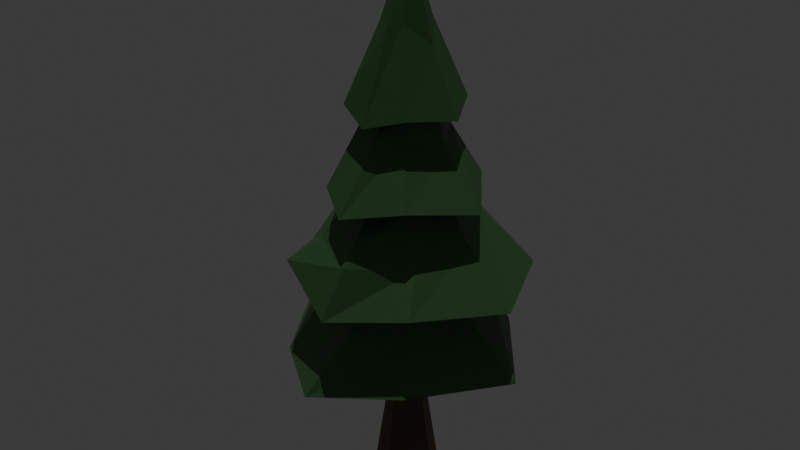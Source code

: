 # Source: arbol.blend  (saved by Blender 4.5.90; exported with 4.5.12 LTS)
import bpy
from mathutils import Matrix  # noqa: F401  (used for matrix-valued properties, if any)

bpy.ops.wm.read_factory_settings(use_empty=True)
scene = bpy.context.scene
scene.name = 'Scene'

# ---- collections
col_collection = bpy.data.collections.new('Collection'); scene.collection.children.link(col_collection)

# ---- materials (node trees are filled in below, after node groups)
mat_madera = bpy.data.materials.new('madera')
mat_hojas = bpy.data.materials.new('hojas')

# ---- material node trees
mat_madera.use_nodes = True; mat_madera.node_tree.nodes.clear()
_N = mat_madera.node_tree.nodes; _L = mat_madera.node_tree.links
n0 = _N.new('ShaderNodeBsdfPrincipled'); n0.name = 'Principled BSDF'; n0.location = (-200, 100)
n0.inputs[0].default_value = (0.1031, 0.05614, 0.02173, 1.0)
n1 = _N.new('ShaderNodeOutputMaterial'); n1.name = 'Material Output'; n1.location = (200, 100)
_L.new(n0.outputs[0], n1.inputs[0])
n1.is_active_output = True
mat_hojas.use_nodes = True; mat_hojas.node_tree.nodes.clear()
_N = mat_hojas.node_tree.nodes; _L = mat_hojas.node_tree.links
n0 = _N.new('ShaderNodeBsdfPrincipled'); n0.name = 'Principled BSDF'; n0.location = (-200, 100)
n0.inputs[0].default_value = (0.04702, 0.141, 0.04061, 1.0)
n1 = _N.new('ShaderNodeOutputMaterial'); n1.name = 'Material Output'; n1.location = (200, 100)
_L.new(n0.outputs[0], n1.inputs[0])
n1.is_active_output = True

# ---- world
world_world = bpy.data.worlds.new('World'); scene.world = world_world
world_world.use_nodes = True; world_world.node_tree.nodes.clear()
_N = world_world.node_tree.nodes; _L = world_world.node_tree.links
n0 = _N.new('ShaderNodeOutputWorld'); n0.name = 'World Output'; n0.location = (200, 100)
n1 = _N.new('ShaderNodeBackground'); n1.name = 'Background'; n1.location = (-200, 100)
n1.inputs[0].default_value = (0.05088, 0.05088, 0.05088, 1.0)
_L.new(n1.outputs[0], n0.inputs[0])
n0.is_active_output = True
world_world.color = (0.05088, 0.05088, 0.05088)
world_world.sun_shadow_jitter_overblur = 0.0

# ---- lights
light_sun = bpy.data.lights.new('Sun', 'SUN')
light_sun.energy = 1.0

# ---- meshes
me_circle = bpy.data.meshes.new('Circle')
me_circle.from_pydata([(0.07965, 1.0, 3.018), (3.025e-08, -1.0, 2.915), (-0.9179, 7.81e-09, 3.048), (0.5815, -0.5892, 2.915), (-0.5154, 0.7071, 3.213), (-0.6266, -0.6324, 2.915), (0.7989, -0.01157, 3.04), (0.4669, 0.601, 3.138), (2.601e-08, 0.4755, 3.51), (-0.3362, 0.3362, 3.51), (-0.4755, -5.459e-09, 3.51), (-0.3362, -0.3362, 3.51), (2.601e-08, -0.4755, 3.51), (0.3362, -0.3362, 3.51), (0.4755, -5.459e-09, 3.51), (0.3362, 0.3362, 3.51), (-0.07169, 0.9751, 3.314), (-0.4766, 0.6895, 3.548), (-0.9535, -6.012e-09, 3.393), (-0.4766, -0.6895, 3.548), (-0.05675, -0.9751, 3.423), (0.5446, -0.6895, 3.554), (0.9317, -6.012e-09, 3.417), (0.5013, 0.5839, 3.565), (0.01465, 0.5296, 4.107), (-0.3291, 0.3745, 4.122), (-0.4806, -9.879e-09, 3.991), (-0.3291, -0.3745, 4.122), (0.0187, -0.5296, 4.112), (0.2494, -0.3745, 4.108), (0.48, -9.879e-09, 3.971), (0.2519, 0.3745, 4.101), (3.029e-08, 0.3429, 4.412), (-0.2425, 0.2425, 4.412), (-0.3429, -9.735e-09, 4.412), (-0.2425, -0.2425, 4.412), (3.029e-08, -0.3429, 4.412), (0.2425, -0.2425, 4.412), (0.3429, -9.735e-09, 4.412), (0.2425, 0.2425, 4.412), (0.007362, 0.6827, 4.285), (-0.4116, 0.4827, 4.382), (-0.6643, -3.377e-08, 4.266), (-0.4116, -0.4827, 4.382), (0.006135, -0.6827, 4.285), (0.3723, -0.4827, 4.386), (0.6226, -2.734e-08, 4.314), (0.3711, 0.4827, 4.387), (0.01595, 0.317, 5.217), (0.1186, 0.2242, 5.22), (-0.153, 0.2242, 5.221), (-0.3084, -2.829e-08, 4.981), (-0.153, -0.2242, 5.221), (0.01595, -0.317, 5.217), (0.1186, -0.2242, 5.22), (0.3096, -2.681e-08, 4.992), (3.02e-08, 0.02438, 5.956), (-0.01724, 0.01724, 5.956), (-0.02438, -1.023e-08, 5.956), (-0.01724, -0.01724, 5.956), (3.02e-08, -0.02438, 5.956), (0.01724, -0.01724, 5.956), (0.02438, -1.023e-08, 5.956), (0.01724, 0.01724, 5.956), (0.0137, 1.339, 2.308), (-0.6869, 0.9993, 2.527), (-1.372, -3.231e-08, 2.388), (-0.9216, -0.8596, 2.633), (-0.04861, -1.263, 2.404), (0.7356, -0.8615, 2.521), (1.327, -2.364e-08, 2.452), (0.9636, 0.947, 2.522), (3.185e-08, 0.6735, 2.522), (-0.4763, 0.4763, 2.522), (-0.6735, -1.129e-08, 2.522), (-0.4763, -0.4763, 2.522), (3.185e-08, -0.6735, 2.522), (0.4763, -0.4763, 2.522), (0.6735, -1.129e-08, 2.522), (0.4763, 0.4763, 2.522), (-0.3265, 1.095, 2.154), (-0.8678, 0.774, 2.122), (-1.095, -1.727e-08, 2.123), (-0.6565, -0.6511, 2.151), (3.546e-08, -0.9125, 2.123), (0.5593, -0.6131, 2.095), (0.8393, 0.02901, 2.134), (0.4473, 0.8192, 2.234), (-0.369, 1.335, 1.433), (-1.104, 0.6872, 1.654), (-1.512, -3.725e-08, 1.469), (-1.011, -0.8033, 1.469), (-0.2426, -1.355, 1.469), (0.6942, -0.9055, 1.613), (1.3, 0.2123, 1.482), (0.6639, 0.9893, 1.658), (2.225e-08, 0.1915, 1.784), (-0.1354, 0.1354, 1.784), (-0.1915, 6.473e-09, 1.784), (-0.1354, -0.1354, 1.784), (2.225e-08, -0.1915, 1.784), (0.1354, -0.1354, 1.784), (0.1915, 6.473e-09, 1.784), (0.1354, 0.1354, 1.784), (2.36e-08, 0.2222, 0.9219), (-0.1571, 0.1571, 0.9219), (-0.2222, 5.49e-09, 0.9219), (-0.1571, -0.1571, 0.9219), (2.36e-08, -0.2222, 0.9219), (0.1571, -0.1571, 0.9219), (0.2222, 5.49e-09, 0.9219), (0.1571, 0.1571, 0.9219), (2.871e-08, 0.3562, 7.153e-07), (-0.2519, 0.2519, 7.153e-07), (-0.3562, 8.8e-09, 7.153e-07), (-0.2519, -0.2519, 7.153e-07), (2.871e-08, -0.3562, 7.153e-07), (0.2519, -0.2519, 7.153e-07), (0.3562, 8.8e-09, 7.153e-07), (0.2519, 0.2519, 7.153e-07)], [], [(3, 6, 14, 13), (5, 1, 12, 11), (4, 2, 10, 9), (6, 7, 15, 14), (1, 3, 13, 12), (2, 5, 11, 10), (0, 4, 9, 8), (7, 0, 8, 15), (8, 9, 17, 16), (15, 8, 16, 23), (13, 14, 22, 21), (11, 12, 20, 19), (9, 10, 18, 17), (14, 15, 23, 22), (12, 13, 21, 20), (10, 11, 19, 18), (22, 23, 31, 30), (20, 21, 29, 28), (18, 19, 27, 26), (16, 17, 25, 24), (23, 16, 24, 31), (21, 22, 30, 29), (19, 20, 28, 27), (17, 18, 26, 25), (31, 24, 32, 39), (29, 30, 38, 37), (27, 28, 36, 35), (25, 26, 34, 33), (30, 31, 39, 38), (28, 29, 37, 36), (26, 27, 35, 34), (24, 25, 33, 32), (34, 35, 43, 42), (32, 33, 41, 40), (39, 32, 40, 47), (37, 38, 46, 45), (35, 36, 44, 43), (33, 34, 42, 41), (38, 39, 47, 46), (36, 37, 45, 44), (46, 47, 49, 55), (44, 45, 54, 53), (42, 43, 52, 51), (40, 41, 50, 48), (47, 40, 48, 49), (45, 46, 55, 54), (43, 44, 53, 52), (41, 42, 51, 50), (49, 48, 56, 63), (54, 55, 62, 61), (52, 53, 60, 59), (50, 51, 58, 57), (55, 49, 63, 62), (53, 54, 61, 60), (51, 52, 59, 58), (48, 50, 57, 56), (57, 58, 59, 60, 61, 62, 63, 56), (0, 7, 71, 64), (6, 3, 69, 70), (1, 5, 67, 68), (2, 4, 65, 66), (7, 6, 70, 71), (3, 1, 68, 69), (5, 2, 66, 67), (4, 0, 64, 65), (71, 70, 78, 79), (69, 68, 76, 77), (67, 66, 74, 75), (65, 64, 72, 73), (64, 71, 79, 72), (70, 69, 77, 78), (68, 67, 75, 76), (66, 65, 73, 74), (78, 77, 85, 86), (76, 75, 83, 84), (74, 73, 81, 82), (79, 78, 86, 87), (77, 76, 84, 85), (75, 74, 82, 83), (73, 72, 80, 81), (72, 79, 87, 80), (81, 80, 88, 89), (80, 87, 95, 88), (86, 85, 93, 94), (84, 83, 91, 92), (82, 81, 89, 90), (87, 86, 94, 95), (85, 84, 92, 93), (83, 82, 90, 91), (95, 94, 102, 103), (93, 92, 100, 101), (91, 90, 98, 99), (89, 88, 96, 97), (88, 95, 103, 96), (94, 93, 101, 102), (92, 91, 99, 100), (90, 89, 97, 98), (97, 96, 104, 105), (96, 103, 111, 104), (102, 101, 109, 110), (100, 99, 107, 108), (98, 97, 105, 106), (103, 102, 110, 111), (101, 100, 108, 109), (99, 98, 106, 107), (111, 110, 118, 119), (109, 108, 116, 117), (107, 106, 114, 115), (105, 104, 112, 113), (104, 111, 119, 112), (110, 109, 117, 118), (108, 107, 115, 116), (106, 105, 113, 114), (113, 112, 119, 118, 117, 116, 115, 114)])
me_circle.polygons.foreach_set('material_index', [1, 1, 1, 1, 1, 1, 1, 1, 1, 1, 1, 1, 1, 1, 1, 1, 1, 1, 1, 1, 1, 1, 1, 1, 1, 1, 1, 1, 1, 1, 1, 1, 1, 1, 1, 1, 1, 1, 1, 1, 1, 1, 1, 1, 1, 1, 1, 1, 1, 1, 1, 1, 1, 1, 1, 1, 1, 1, 1, 1, 1, 1, 1, 1, 1, 1, 1, 1, 1, 1, 1, 1, 1, 1, 1, 1, 1, 1, 1, 1, 1, 1, 1, 1, 1, 1, 1, 1, 1, 1, 1, 1, 1, 1, 1, 1, 1, 0, 0, 0, 0, 0, 0, 0, 0, 0, 0, 0, 0, 0, 0, 0, 0, 0])
_uv = me_circle.uv_layers.new(name='UVMap')
_uv.uv.foreach_set('vector', [0.0, 0.0, 0.0, 0.0, 0.0, 0.0, 0.0, 0.0, 0.0, 0.0, 0.0, 0.0, 0.0, 0.0, 0.0, 0.0, 0.0, 0.0, 0.0, 0.0, 0.0, 0.0, 0.0, 0.0, 0.0, 0.0, 0.0, 0.0, 0.0, 0.0, 0.0, 0.0, 0.0, 0.0, 0.0, 0.0, 0.0, 0.0, 0.0, 0.0, 0.0, 0.0, 0.0, 0.0, 0.0, 0.0, 0.0, 0.0, 0.0, 0.0, 0.0, 0.0, 0.0, 0.0, 0.0, 0.0, 0.0, 0.0, 0.0, 0.0, 0.0, 0.0, 0.0, 0.0, 0.0, 0.0, 0.0, 0.0, 0.0, 0.0, 0.0, 0.0, 0.0, 0.0, 0.0, 0.0, 0.0, 0.0, 0.0, 0.0, 0.0, 0.0, 0.0, 0.0, 0.0, 0.0, 0.0, 0.0, 0.0, 0.0, 0.0, 0.0, 0.0, 0.0, 0.0, 0.0, 0.0, 0.0, 0.0, 0.0, 0.0, 0.0, 0.0, 0.0, 0.0, 0.0, 0.0, 0.0, 0.0, 0.0, 0.0, 0.0, 0.0, 0.0, 0.0, 0.0, 0.0, 0.0, 0.0, 0.0, 0.0, 0.0, 0.0, 0.0, 0.0, 0.0, 0.0, 0.0, 0.0, 0.0, 0.0, 0.0, 0.0, 0.0, 0.0, 0.0, 0.0, 0.0, 0.0, 0.0, 0.0, 0.0, 0.0, 0.0, 0.0, 0.0, 0.0, 0.0, 0.0, 0.0, 0.0, 0.0, 0.0, 0.0, 0.0, 0.0, 0.0, 0.0, 0.0, 0.0, 0.0, 0.0, 0.0, 0.0, 0.0, 0.0, 0.0, 0.0, 0.0, 0.0, 0.0, 0.0, 0.0, 0.0, 0.0, 0.0, 0.0, 0.0, 0.0, 0.0, 0.0, 0.0, 0.0, 0.0, 0.0, 0.0, 0.0, 0.0, 0.0, 0.0, 0.0, 0.0, 0.0, 0.0, 0.0, 0.0, 0.0, 0.0, 0.0, 0.0, 0.0, 0.0, 0.0, 0.0, 0.0, 0.0, 0.0, 0.0, 0.0, 0.0, 0.0, 0.0, 0.0, 0.0, 0.0, 0.0, 0.0, 0.0, 0.0, 0.0, 0.0, 0.0, 0.0, 0.0, 0.0, 0.0, 0.0, 0.0, 0.0, 0.0, 0.0, 0.0, 0.0, 0.0, 0.0, 0.0, 0.0, 0.0, 0.0, 0.0, 0.0, 0.0, 0.0, 0.0, 0.0, 0.0, 0.0, 0.0, 0.0, 0.0, 0.0, 0.0, 0.0, 0.0, 0.0, 0.0, 0.0, 0.0, 0.0, 0.0, 0.0, 0.0, 0.0, 0.0, 0.0, 0.0, 0.0, 0.0, 0.0, 0.0, 0.0, 0.0, 0.0, 0.0, 0.0, 0.0, 0.0, 0.0, 0.0, 0.0, 0.0, 0.0, 0.0, 0.0, 0.0, 0.0, 0.0, 0.0, 0.0, 0.0, 0.0, 0.0, 0.0, 0.0, 0.0, 0.0, 0.0, 0.0, 0.0, 0.0, 0.0, 0.0, 0.0, 0.0, 0.0, 0.0, 0.0, 0.0, 0.0, 0.0, 0.0, 0.0, 0.0, 0.0, 0.0, 0.0, 0.0, 0.0, 0.0, 0.0, 0.0, 0.0, 0.0, 0.0, 0.0, 0.0, 0.0, 0.0, 0.0, 0.0, 0.0, 0.0, 0.0, 0.0, 0.0, 0.0, 0.0, 0.0, 0.0, 0.0, 0.0, 0.0, 0.0, 0.0, 0.0, 0.0, 0.0, 0.0, 0.0, 0.0, 0.0, 0.0, 0.0, 0.0, 0.0, 0.0, 0.0, 0.0, 0.0, 0.0, 0.0, 0.0, 0.0, 0.0, 0.0, 0.0, 0.0, 0.0, 0.0, 0.0, 0.0, 0.0, 0.0, 0.0, 0.0, 0.0, 0.0, 0.0, 0.0, 0.0, 0.0, 0.0, 0.0, 0.0, 0.0, 0.0, 0.0, 0.0, 0.0, 0.0, 0.0, 0.0, 0.0, 0.0, 0.0, 0.0, 0.0, 0.0, 0.0, 0.0, 0.0, 0.0, 0.0, 0.0, 0.0, 0.0, 0.0, 0.0, 0.0, 0.0, 0.0, 0.0, 0.0, 0.0, 0.0, 0.0, 0.0, 0.0, 0.0, 0.0, 0.0, 0.0, 0.0, 0.0, 0.0, 0.0, 0.0, 0.0, 0.0, 0.0, 0.0, 0.0, 0.0, 0.0, 0.0, 0.0, 0.0, 0.0, 0.0, 0.0, 0.0, 0.0, 0.0, 0.0, 0.0, 0.0, 0.0, 0.0, 0.0, 0.0, 0.0, 0.0, 0.0, 0.0, 0.0, 0.0, 0.0, 0.0, 0.0, 0.0, 0.0, 0.0, 0.0, 0.0, 0.0, 0.0, 0.0, 0.0, 0.0, 0.0, 0.0, 0.0, 0.0, 0.0, 0.0, 0.0, 0.0, 0.0, 0.0, 0.0, 0.0, 0.0, 0.0, 0.0, 0.0, 0.0, 0.0, 0.0, 0.0, 0.0, 0.0, 0.0, 0.0, 0.0, 0.0, 0.0, 0.0, 0.0, 0.0, 0.0, 0.0, 0.0, 0.0, 0.0, 0.0, 0.0, 0.0, 0.0, 0.0, 0.0, 0.0, 0.0, 0.0, 0.0, 0.0, 0.0, 0.0, 0.0, 0.0, 0.0, 0.0, 0.0, 0.0, 0.0, 0.0, 0.0, 0.0, 0.0, 0.0, 0.0, 0.0, 0.0, 0.0, 0.0, 0.0, 0.0, 0.0, 0.0, 0.0, 0.0, 0.0, 0.0, 0.0, 0.0, 0.0, 0.0, 0.0, 0.0, 0.0, 0.0, 0.0, 0.0, 0.0, 0.0, 0.0, 0.0, 0.0, 0.0, 0.0, 0.0, 0.0, 0.0, 0.0, 0.0, 0.0, 0.0, 0.0, 0.0, 0.0, 0.0, 0.0, 0.0, 0.0, 0.0, 0.0, 0.0, 0.0, 0.0, 0.0, 0.0, 0.0, 0.0, 0.0, 0.0, 0.0, 0.0, 0.0, 0.0, 0.0, 0.0, 0.0, 0.0, 0.0, 0.0, 0.0, 0.0, 0.0, 0.0, 0.0, 0.0, 0.0, 0.0, 0.0, 0.0, 0.0, 0.0, 0.0, 0.0, 0.0, 0.0, 0.0, 0.0, 0.0, 0.0, 0.0, 0.0, 0.0, 0.0, 0.0, 0.0, 0.0, 0.0, 0.0, 0.0, 0.0, 0.0, 0.0, 0.0, 0.0, 0.0, 0.0, 0.0, 0.0, 0.0, 0.0, 0.0, 0.0, 0.0, 0.0, 0.0, 0.0, 0.0, 0.0, 0.0, 0.0, 0.0, 0.0, 0.0, 0.0, 0.0, 0.0, 0.0, 0.0, 0.0, 0.0, 0.0, 0.0, 0.0, 0.0, 0.0, 0.0, 0.0, 0.0, 0.0, 0.0, 0.0, 0.0, 0.0, 0.0, 0.0, 0.0, 0.0, 0.0, 0.0, 0.0, 0.0, 0.0, 0.0, 0.0, 0.0, 0.0, 0.0, 0.0, 0.0, 0.0, 0.0, 0.0, 0.0, 0.0, 0.0, 0.0, 0.0, 0.0, 0.0, 0.0, 0.0, 0.0, 0.0, 0.0, 0.0, 0.0, 0.0, 0.0, 0.0, 0.0, 0.0, 0.0, 0.0, 0.0, 0.0, 0.0, 0.0, 0.0, 0.0, 0.0, 0.0, 0.0, 0.0, 0.0, 0.0, 0.0, 0.0, 0.0, 0.0, 0.0, 0.0, 0.0, 0.0, 0.0, 0.0, 0.0, 0.0, 0.0, 0.0, 0.0, 0.0, 0.0, 0.0, 0.0, 0.0, 0.0, 0.0, 0.0, 0.0, 0.0, 0.0, 0.0, 0.0, 0.0, 0.0, 0.0, 0.0, 0.0, 0.0, 0.0, 0.0, 0.0, 0.0, 0.0, 0.0, 0.0, 0.0, 0.0, 0.0, 0.0, 0.0, 0.0, 0.0, 0.0, 0.0, 0.0, 0.0, 0.0, 0.0, 0.0, 0.0, 0.0, 0.0, 0.0, 0.0, 0.0, 0.0, 0.0, 0.0, 0.0, 0.0, 0.0, 0.0, 0.0, 0.0, 0.0, 0.0, 0.0, 0.0, 0.0, 0.0, 0.0, 0.0, 0.0, 0.0, 0.0, 0.0, 0.0, 0.0, 0.0, 0.0, 0.0, 0.0, 0.0, 0.0, 0.0, 0.0, 0.0, 0.0, 0.0, 0.0, 0.0, 0.0, 0.0, 0.0, 0.0, 0.0, 0.0, 0.0, 0.0, 0.0, 0.0, 0.0, 0.0, 0.0, 0.0, 0.0, 0.0, 0.0, 0.0, 0.0, 0.0, 0.0, 0.0, 0.0, 0.0, 0.0, 0.0, 0.0, 0.0, 0.0, 0.0, 0.0, 0.0, 0.0, 0.0, 0.0, 0.0, 0.0, 0.0, 0.0, 0.0, 0.0, 0.0, 0.0, 0.0, 0.0, 0.0, 0.0, 0.0, 0.0, 0.0, 0.0, 0.0, 0.0, 0.0, 0.0, 0.0, 0.0, 0.0, 0.0, 0.0, 0.0, 0.0, 0.0, 0.0, 0.0, 0.0, 0.0, 0.0, 0.0, 0.0, 0.0, 0.0, 0.0, 0.0, 0.0, 0.0, 0.0, 0.0, 0.0, 0.0, 0.0, 0.0, 0.0, 0.0, 0.0, 0.0, 0.0, 0.0, 0.0, 0.0, 0.0, 0.0, 0.0, 0.0, 0.0, 0.0, 0.0, 0.0, 0.0, 0.0, 0.0, 0.0, 0.0, 0.0, 0.0, 0.0, 0.0, 0.0, 0.0, 0.0, 0.0])
me_circle.materials.append(mat_madera)
me_circle.materials.append(mat_hojas)
me_circle.update()

# ---- objects
ob_empty = bpy.data.objects.new('Empty', None)
ob_circle = bpy.data.objects.new('Circle', me_circle)
ob_empty_001 = bpy.data.objects.new('Empty.001', None)
ob_sun = bpy.data.objects.new('Sun', light_sun)

# ---- transforms, parenting, visibility, modifiers, constraints
ob_empty.location = (0.1329, 0.0, 0.1139)
ob_empty.rotation_euler = (1.571, 0.0, 3.142)
ob_empty.scale = (4.0, 4.0, 4.0)
ob_empty.empty_display_type = 'IMAGE'
ob_empty.empty_display_size = 5.0
ob_empty.empty_image_depth = 'BACK'
ob_empty.show_empty_image_perspective = False
ob_empty.empty_image_side = 'FRONT'
ob_circle.location = (-8.941e-08, 2.98e-08, 0.03832)
ob_circle.scale = (2.956, 2.956, 2.956)
ob_empty_001.location = (0.1329, 0.0, 0.1139)
ob_empty_001.rotation_euler = (1.571, 0.0, 3.142)
ob_empty_001.empty_display_type = 'IMAGE'
ob_empty_001.empty_display_size = 19.99
ob_empty_001.empty_image_offset = (-0.4987, -0.5013)
ob_empty_001.empty_image_depth = 'BACK'
ob_empty_001.show_empty_image_perspective = False
ob_empty_001.empty_image_side = 'FRONT'
ob_sun.location = (-8.941e-08, 2.98e-08, 27.49)

# ---- collection membership
col_collection.objects.link(ob_empty)
col_collection.objects.link(ob_circle)
col_collection.objects.link(ob_empty_001)
col_collection.objects.link(ob_sun)

# ---- scene / render settings (as saved in the file)
scene.frame_start = 1; scene.frame_end = 250; scene.frame_set(1)
scene.render.engine = 'BLENDER_EEVEE_NEXT'
bpy.context.view_layer.update()

# ---- added for rendering (the .blend has no active camera): camera
cam_auto = bpy.data.cameras.new('AutoCamera')
cam_auto.lens = 50.0
cam_auto.sensor_width = 36.0
cam_auto.clip_end = 1000.0
ob_auto_camera = bpy.data.objects.new('AutoCamera', cam_auto)
scene.collection.objects.link(ob_auto_camera)
ob_auto_camera.location = (19.2166, -23.411, 24.4312)
ob_auto_camera.rotation_euler = (1.09748, -7.21219e-08, 0.694738)
scene.camera = ob_auto_camera
bpy.context.view_layer.update()

